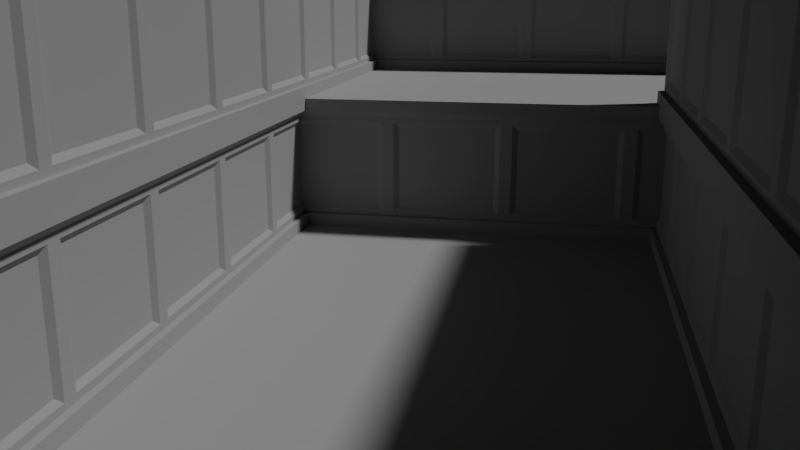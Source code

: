 # Source: test_scene.blend  (saved by Blender 2.79.0; exported with 4.5.12 LTS)
import bpy
from mathutils import Matrix  # noqa: F401  (used for matrix-valued properties, if any)

bpy.ops.wm.read_factory_settings(use_empty=True)
scene = bpy.context.scene
scene.name = 'Scene'

# ---- collections
col_collection_1 = bpy.data.collections.new('Collection 1'); scene.collection.children.link(col_collection_1)

# ---- materials (node trees are filled in below, after node groups)
mat_material = bpy.data.materials.new('Material')
mat_material.alpha_threshold = 0.0
mat_material.roughness = 0.5
mat_material.line_color = (0.0, 0.0, 0.0, 1.0)

# ---- material node trees
mat_material.use_nodes = True; mat_material.node_tree.nodes.clear()
_N = mat_material.node_tree.nodes; _L = mat_material.node_tree.links
n0 = _N.new('ShaderNodeOutputMaterial'); n0.name = 'Material Output'; n0.location = (300, 300)
n1 = _N.new('ShaderNodeBsdfPrincipled'); n1.name = 'Principled BSDF'; n1.location = (-40, 380)
n1.width = 150
n1.subsurface_method = 'BURLEY'
n1.inputs[0].default_value = (0.3419, 0.3419, 0.3419, 1.0)
n1.inputs[2].default_value = 0.9083
n1.inputs[3].default_value = 1.45
n1.inputs[9].default_value = (1.0, 1.0, 1.0)
n1.inputs[13].default_value = 0.2833
_L.new(n1.outputs[0], n0.inputs[0])
n0.is_active_output = True

# ---- world
world_world = bpy.data.worlds.new('World'); scene.world = world_world
world_world.use_nodes = True; world_world.node_tree.nodes.clear()
_N = world_world.node_tree.nodes; _L = world_world.node_tree.links
n0 = _N.new('ShaderNodeOutputWorld'); n0.name = 'World Output'; n0.location = (300, 300)
n1 = _N.new('ShaderNodeBackground'); n1.name = 'Background'; n1.location = (10, 300)
n1.inputs[0].default_value = (0.0005154, 0.0005154, 0.0005154, 1.0)
_L.new(n1.outputs[0], n0.inputs[0])
n0.is_active_output = True
world_world.color = (0.05088, 0.05088, 0.05088)
world_world.use_sun_shadow = False
world_world.sun_shadow_jitter_overblur = 0.0
world_world.cycles.sampling_method = 'MANUAL'

# ---- cameras
cam_camera = bpy.data.cameras.new('Camera')
cam_camera.clip_end = 100.0
cam_camera.lens = 35.0
cam_camera.sensor_width = 32.0
cam_camera.sensor_height = 18.0
cam_camera.ortho_scale = 7.314
cam_camera.dof.focus_distance = 0.0

# ---- lights
light_lamp = bpy.data.lights.new('Lamp', 'SUN')
light_lamp.transmission_factor = 0.0
light_lamp.cutoff_distance = 30.0
light_lamp.angle = 0.09992
light_lamp.energy = 2.0
light_lamp.shadow_buffer_clip_start = 1.001
light_lamp.shadow_soft_size = 0.05
light_lamp.shadow_cascade_max_distance = 1000.0

# ---- meshes
me_cube_006 = bpy.data.meshes.new('Cube.006')
me_cube_006.from_pydata([(0.1, 1.0, 1.0), (0.0, -1.0, -0.8), (-6.557e-07, 1.0, 0.9), (-6.557e-07, -1.0, 0.9), (0.1, -1.0, 1.0), (0.0, 1.0, -0.8), (-0.5, -1.0, -1.0), (-0.5, 1.0, -1.0), (0.1, -1.0, -0.8), (0.1, 1.0, -0.8), (0.1, -1.0, -1.0), (0.1, 1.0, -1.0), (-3.278e-08, -0.9, -0.715), (-6.229e-07, -0.9, 0.815), (-3.278e-08, 0.9, -0.715), (-6.229e-07, 0.9, 0.815), (-0.05, -0.81, -0.6385), (-0.05, -0.81, 0.7385), (-0.05, 0.81, -0.6385), (-0.05, 0.81, 0.7385), (0.1, 1.0, 1.2), (-0.5, 1.0, 1.2), (0.1, -1.0, 1.2), (-0.5, -1.0, 1.2)], [], [(21, 7, 6, 23), (4, 0, 20, 22), (5, 2, 15, 14), (4, 3, 2, 0), (9, 8, 10, 11), (5, 1, 8, 9), (12, 14, 18, 16), (2, 3, 13, 15), (3, 1, 12, 13), (1, 5, 14, 12), (16, 18, 19, 17), (13, 12, 16, 17), (15, 13, 17, 19), (14, 15, 19, 18), (22, 20, 21, 23)])
me_cube_006.materials.append(mat_material)
me_cube_006.use_remesh_preserve_volume = False
me_cube_006.use_remesh_preserve_attributes = False
me_cube_006.use_mirror_vertex_groups = False
me_cube_006.update()
me_cube_005 = bpy.data.meshes.new('Cube.005')
me_cube_005.from_pydata([(0.1, 1.0, 1.0), (0.0, -1.0, -0.8), (-6.557e-07, 1.0, 0.9), (-6.557e-07, -1.0, 0.9), (0.1, -1.0, 1.0), (0.0, 1.0, -0.8), (-0.5, -1.0, -1.0), (-0.5, 1.0, -1.0), (0.1, -1.0, -0.8), (0.1, 1.0, -0.8), (0.1, -1.0, -1.0), (0.1, 1.0, -1.0), (-3.278e-08, -0.9, -0.715), (-6.229e-07, -0.9, 0.815), (-3.278e-08, 0.9, -0.715), (-6.229e-07, 0.9, 0.815), (-0.05, -0.81, -0.6385), (-0.05, -0.81, 0.7385), (-0.05, 0.81, -0.6385), (-0.05, 0.81, 0.7385), (0.1, 1.0, 1.2), (-0.5, 1.0, 1.2), (0.1, -1.0, 1.2), (-0.5, -1.0, 1.2)], [], [(21, 7, 6, 23), (4, 0, 20, 22), (5, 2, 15, 14), (4, 3, 2, 0), (9, 8, 10, 11), (5, 1, 8, 9), (12, 14, 18, 16), (2, 3, 13, 15), (3, 1, 12, 13), (1, 5, 14, 12), (16, 18, 19, 17), (13, 12, 16, 17), (15, 13, 17, 19), (14, 15, 19, 18), (22, 20, 21, 23)])
me_cube_005.materials.append(mat_material)
me_cube_005.use_remesh_preserve_volume = False
me_cube_005.use_remesh_preserve_attributes = False
me_cube_005.use_mirror_vertex_groups = False
me_cube_005.update()
me_plane_001 = bpy.data.meshes.new('Plane.001')
me_plane_001.from_pydata([(-1.0, -1.0, 0.0), (1.0, -1.0, 0.0), (-1.0, 1.0, 0.0), (1.0, 1.0, 0.0)], [], [(0, 1, 3, 2)])
me_plane_001.materials.append(mat_material)
me_plane_001.use_remesh_preserve_volume = False
me_plane_001.use_remesh_preserve_attributes = False
me_plane_001.use_mirror_vertex_groups = False
me_plane_001.update()
me_cube_004 = bpy.data.meshes.new('Cube.004')
me_cube_004.from_pydata([(0.1, 1.0, 1.0), (0.0, -1.0, -0.8), (-6.557e-07, 1.0, 0.9), (-6.557e-07, -1.0, 0.9), (0.1, -1.0, 1.0), (0.0, 1.0, -0.8), (-0.5, -1.0, -1.0), (-0.5, 1.0, -1.0), (0.1, -1.0, -0.8), (0.1, 1.0, -0.8), (0.1, -1.0, -1.0), (0.1, 1.0, -1.0), (-3.278e-08, -0.9, -0.715), (-6.229e-07, -0.9, 0.815), (-3.278e-08, 0.9, -0.715), (-6.229e-07, 0.9, 0.815), (-0.05, -0.81, -0.6385), (-0.05, -0.81, 0.7385), (-0.05, 0.81, -0.6385), (-0.05, 0.81, 0.7385), (0.1, 1.0, 1.2), (-0.5, 1.0, 1.2), (0.1, -1.0, 1.2), (-0.5, -1.0, 1.2)], [], [(21, 7, 6, 23), (4, 0, 20, 22), (5, 2, 15, 14), (4, 3, 2, 0), (9, 8, 10, 11), (5, 1, 8, 9), (12, 14, 18, 16), (2, 3, 13, 15), (3, 1, 12, 13), (1, 5, 14, 12), (16, 18, 19, 17), (13, 12, 16, 17), (15, 13, 17, 19), (14, 15, 19, 18), (22, 20, 21, 23)])
me_cube_004.materials.append(mat_material)
me_cube_004.use_remesh_preserve_volume = False
me_cube_004.use_remesh_preserve_attributes = False
me_cube_004.use_mirror_vertex_groups = False
me_cube_004.update()
me_cube_003 = bpy.data.meshes.new('Cube.003')
me_cube_003.from_pydata([(0.1, 1.0, 1.0), (0.0, -1.0, -0.8), (-6.557e-07, 1.0, 0.9), (-6.557e-07, -1.0, 0.9), (0.1, -1.0, 1.0), (0.0, 1.0, -0.8), (-0.5, -1.0, -1.0), (-0.5, 1.0, -1.0), (0.1, -1.0, -0.8), (0.1, 1.0, -0.8), (0.1, -1.0, -1.0), (0.1, 1.0, -1.0), (-3.278e-08, -0.9, -0.715), (-6.229e-07, -0.9, 0.815), (-3.278e-08, 0.9, -0.715), (-6.229e-07, 0.9, 0.815), (-0.05, -0.81, -0.6385), (-0.05, -0.81, 0.7385), (-0.05, 0.81, -0.6385), (-0.05, 0.81, 0.7385), (0.1, 1.0, 1.2), (-0.5, 1.0, 1.2), (0.1, -1.0, 1.2), (-0.5, -1.0, 1.2)], [], [(21, 7, 6, 23), (4, 0, 20, 22), (5, 2, 15, 14), (4, 3, 2, 0), (9, 8, 10, 11), (5, 1, 8, 9), (12, 14, 18, 16), (2, 3, 13, 15), (3, 1, 12, 13), (1, 5, 14, 12), (16, 18, 19, 17), (13, 12, 16, 17), (15, 13, 17, 19), (14, 15, 19, 18), (22, 20, 21, 23)])
me_cube_003.materials.append(mat_material)
me_cube_003.use_remesh_preserve_volume = False
me_cube_003.use_remesh_preserve_attributes = False
me_cube_003.use_mirror_vertex_groups = False
me_cube_003.update()
me_cube_002 = bpy.data.meshes.new('Cube.002')
me_cube_002.from_pydata([(0.1, 1.0, 1.0), (0.0, -1.0, -0.8), (-6.557e-07, 1.0, 0.9), (-6.557e-07, -1.0, 0.9), (0.1, -1.0, 1.0), (0.0, 1.0, -0.8), (-0.5, -1.0, -1.0), (-0.5, 1.0, -1.0), (0.1, -1.0, -0.8), (0.1, 1.0, -0.8), (0.1, -1.0, -1.0), (0.1, 1.0, -1.0), (-3.278e-08, -0.9, -0.715), (-6.229e-07, -0.9, 0.815), (-3.278e-08, 0.9, -0.715), (-6.229e-07, 0.9, 0.815), (-0.05, -0.81, -0.6385), (-0.05, -0.81, 0.7385), (-0.05, 0.81, -0.6385), (-0.05, 0.81, 0.7385), (0.1, 1.0, 1.2), (-0.5, 1.0, 1.2), (0.1, -1.0, 1.2), (-0.5, -1.0, 1.2)], [], [(21, 7, 6, 23), (4, 0, 20, 22), (5, 2, 15, 14), (4, 3, 2, 0), (9, 8, 10, 11), (5, 1, 8, 9), (12, 14, 18, 16), (2, 3, 13, 15), (3, 1, 12, 13), (1, 5, 14, 12), (16, 18, 19, 17), (13, 12, 16, 17), (15, 13, 17, 19), (14, 15, 19, 18), (22, 20, 21, 23)])
me_cube_002.materials.append(mat_material)
me_cube_002.use_remesh_preserve_volume = False
me_cube_002.use_remesh_preserve_attributes = False
me_cube_002.use_mirror_vertex_groups = False
me_cube_002.update()
me_cube_001 = bpy.data.meshes.new('Cube.001')
me_cube_001.from_pydata([(0.1, 1.0, 1.0), (0.0, -1.0, -0.8), (-6.557e-07, 1.0, 0.9), (-6.557e-07, -1.0, 0.9), (0.1, -1.0, 1.0), (0.0, 1.0, -0.8), (-0.5, -1.0, -1.0), (-0.5, 1.0, -1.0), (0.1, -1.0, -0.8), (0.1, 1.0, -0.8), (0.1, -1.0, -1.0), (0.1, 1.0, -1.0), (-3.278e-08, -0.9, -0.715), (-6.229e-07, -0.9, 0.815), (-3.278e-08, 0.9, -0.715), (-6.229e-07, 0.9, 0.815), (-0.05, -0.81, -0.6385), (-0.05, -0.81, 0.7385), (-0.05, 0.81, -0.6385), (-0.05, 0.81, 0.7385), (0.1, 1.0, 1.2), (-0.5, 1.0, 1.2), (0.1, -1.0, 1.2), (-0.5, -1.0, 1.2)], [], [(21, 7, 6, 23), (4, 0, 20, 22), (5, 2, 15, 14), (4, 3, 2, 0), (9, 8, 10, 11), (5, 1, 8, 9), (12, 14, 18, 16), (2, 3, 13, 15), (3, 1, 12, 13), (1, 5, 14, 12), (16, 18, 19, 17), (13, 12, 16, 17), (15, 13, 17, 19), (14, 15, 19, 18), (22, 20, 21, 23)])
me_cube_001.materials.append(mat_material)
me_cube_001.use_remesh_preserve_volume = False
me_cube_001.use_remesh_preserve_attributes = False
me_cube_001.use_mirror_vertex_groups = False
me_cube_001.update()
me_plane = bpy.data.meshes.new('Plane')
me_plane.from_pydata([(-1.0, -1.0, 0.0), (1.0, -1.0, 0.0), (-1.0, 1.0, 0.0), (1.0, 1.0, 0.0)], [], [(0, 1, 3, 2)])
me_plane.materials.append(mat_material)
me_plane.use_remesh_preserve_volume = False
me_plane.use_remesh_preserve_attributes = False
me_plane.use_mirror_vertex_groups = False
me_plane.update()
me_cube = bpy.data.meshes.new('Cube')
me_cube.from_pydata([(0.1, 1.0, 1.0), (0.0, -1.0, -0.8), (-6.557e-07, 1.0, 0.9), (-6.557e-07, -1.0, 0.9), (0.1, -1.0, 1.0), (0.0, 1.0, -0.8), (-0.5, -1.0, -1.0), (-0.5, 1.0, -1.0), (0.1, -1.0, -0.8), (0.1, 1.0, -0.8), (0.1, -1.0, -1.0), (0.1, 1.0, -1.0), (-3.278e-08, -0.9, -0.715), (-6.229e-07, -0.9, 0.815), (-3.278e-08, 0.9, -0.715), (-6.229e-07, 0.9, 0.815), (-0.05, -0.81, -0.6385), (-0.05, -0.81, 0.7385), (-0.05, 0.81, -0.6385), (-0.05, 0.81, 0.7385), (0.1, 1.0, 1.2), (-0.5, 1.0, 1.2), (0.1, -1.0, 1.2), (-0.5, -1.0, 1.2)], [], [(21, 7, 6, 23), (4, 0, 20, 22), (5, 2, 15, 14), (4, 3, 2, 0), (9, 8, 10, 11), (5, 1, 8, 9), (12, 14, 18, 16), (2, 3, 13, 15), (3, 1, 12, 13), (1, 5, 14, 12), (16, 18, 19, 17), (13, 12, 16, 17), (15, 13, 17, 19), (14, 15, 19, 18), (22, 20, 21, 23)])
me_cube.materials.append(mat_material)
me_cube.use_remesh_preserve_volume = False
me_cube.use_remesh_preserve_attributes = False
me_cube.use_mirror_vertex_groups = False
me_cube.update()

# ---- objects
ob_cube_006 = bpy.data.objects.new('Cube.006', me_cube_006)
ob_cube_005 = bpy.data.objects.new('Cube.005', me_cube_005)
ob_plane_001 = bpy.data.objects.new('Plane.001', me_plane_001)
ob_cube_004 = bpy.data.objects.new('Cube.004', me_cube_004)
ob_cube_003 = bpy.data.objects.new('Cube.003', me_cube_003)
ob_cube_002 = bpy.data.objects.new('Cube.002', me_cube_002)
ob_cube_001 = bpy.data.objects.new('Cube.001', me_cube_001)
ob_plane = bpy.data.objects.new('Plane', me_plane)
ob_cube = bpy.data.objects.new('Cube', me_cube)
ob_lamp = bpy.data.objects.new('Lamp', light_lamp)
ob_camera = bpy.data.objects.new('Camera', cam_camera)

# ---- transforms, parenting, visibility, modifiers, constraints
ob_cube_006.location = (8.5, 14.5, 3.2)
ob_cube_006.rotation_euler = (0.0, -0.0, -3.142)
ob_cube_006.lock_rotations_4d = False
ob_cube_006.empty_display_type = 'ARROWS'
ob_cube_006.lineart.crease_threshold = 0.0
_m = ob_cube_006.modifiers.new('Array', 'ARRAY')
_m.count = 5
_m.constant_offset_displace = (0.0, 0.0, 0.0)
_m.relative_offset_displace = (0.0, 1.0, 0.0)
ob_cube_005.location = (-0.5, 14.5, 3.2)
ob_cube_005.rotation_euler = (0.0, -0.0, -1.571)
ob_cube_005.lock_rotations_4d = False
ob_cube_005.empty_display_type = 'ARROWS'
ob_cube_005.lineart.crease_threshold = 0.0
_m = ob_cube_005.modifiers.new('Array', 'ARRAY')
_m.count = 5
_m.constant_offset_displace = (0.0, 0.0, 0.0)
_m.relative_offset_displace = (0.0, 1.0, 0.0)
ob_plane_001.location = (0.0, 14.1, 2.2)
ob_plane_001.rotation_euler = (0.0, -0.0, -1.571)
ob_plane_001.lineart.crease_threshold = 0.0
_m = ob_plane_001.modifiers.new('Array', 'ARRAY')
_m.count = 5
_m.constant_offset_displace = (0.0, 0.0, 0.0)
_m.relative_offset_displace = (0.0, 1.0, 0.0)
_m = ob_plane_001.modifiers.new('Array.001', 'ARRAY')
_m.count = 3
_m.constant_offset_displace = (0.0, 0.0, 0.0)
ob_cube_004.location = (5.0, 8.0, 3.2)
ob_cube_004.rotation_euler = (0.0, -0.0, -3.142)
ob_cube_004.lock_rotations_4d = False
ob_cube_004.empty_display_type = 'ARROWS'
ob_cube_004.lineart.crease_threshold = 0.0
_m = ob_cube_004.modifiers.new('Array', 'ARRAY')
_m.count = 5
_m.constant_offset_displace = (0.0, 0.0, 0.0)
_m.relative_offset_displace = (0.0, 1.0, 0.0)
ob_cube_003.location = (-1.0, 0.0, 3.2)
ob_cube_003.lock_rotations_4d = False
ob_cube_003.empty_display_type = 'ARROWS'
ob_cube_003.lineart.crease_threshold = 0.0
_m = ob_cube_003.modifiers.new('Array', 'ARRAY')
_m.count = 8
_m.constant_offset_displace = (0.0, 0.0, 0.0)
_m.relative_offset_displace = (0.0, 1.0, 0.0)
ob_cube_002.location = (-0.5, 8.6, 1.0)
ob_cube_002.rotation_euler = (0.0, -0.0, -1.571)
ob_cube_002.lock_rotations_4d = False
ob_cube_002.empty_display_type = 'ARROWS'
ob_cube_002.lineart.crease_threshold = 0.0
_m = ob_cube_002.modifiers.new('Array', 'ARRAY')
_m.count = 5
_m.constant_offset_displace = (0.0, 0.0, 0.0)
_m.relative_offset_displace = (0.0, 1.0, 0.0)
ob_cube_001.location = (5.0, 8.0, 1.0)
ob_cube_001.rotation_euler = (0.0, -0.0, -3.142)
ob_cube_001.lock_rotations_4d = False
ob_cube_001.empty_display_type = 'ARROWS'
ob_cube_001.lineart.crease_threshold = 0.0
_m = ob_cube_001.modifiers.new('Array', 'ARRAY')
_m.count = 5
_m.constant_offset_displace = (0.0, 0.0, 0.0)
_m.relative_offset_displace = (0.0, 1.0, 0.0)
ob_plane.location = (0.0, 0.0, 0.0)
ob_plane.lineart.crease_threshold = 0.0
_m = ob_plane.modifiers.new('Array', 'ARRAY')
_m.count = 5
_m.constant_offset_displace = (0.0, 0.0, 0.0)
_m.relative_offset_displace = (0.0, 1.0, 0.0)
_m = ob_plane.modifiers.new('Array.001', 'ARRAY')
_m.count = 3
_m.constant_offset_displace = (0.0, 0.0, 0.0)
ob_cube.location = (-1.0, 0.0, 1.0)
ob_cube.lock_rotations_4d = False
ob_cube.empty_display_type = 'ARROWS'
ob_cube.lineart.crease_threshold = 0.0
_m = ob_cube.modifiers.new('Array', 'ARRAY')
_m.count = 5
_m.constant_offset_displace = (0.0, 0.0, 0.0)
_m.relative_offset_displace = (0.0, 1.0, 0.0)
ob_lamp.location = (4.076, 1.005, 5.904)
ob_lamp.rotation_euler = (0.6503, 0.05522, 1.866)
ob_lamp.lock_rotations_4d = False
ob_lamp.empty_display_type = 'ARROWS'
ob_lamp.color = (0.0, 0.0, 0.0, 0.0)
ob_lamp.lineart.crease_threshold = 0.0
ob_camera.location = (3.433, -5.806, 3.996)
ob_camera.rotation_euler = (1.307, -1.049e-05, 0.1864)
ob_camera.lock_rotations_4d = False
ob_camera.empty_display_type = 'ARROWS'
ob_camera.color = (0.0, 0.0, 0.0, 0.0)
ob_camera.display_type = 'WIRE'
ob_camera.lineart.crease_threshold = 0.0

# ---- collection membership
col_collection_1.objects.link(ob_cube_006)
col_collection_1.objects.link(ob_cube_005)
col_collection_1.objects.link(ob_plane_001)
col_collection_1.objects.link(ob_cube_004)
col_collection_1.objects.link(ob_cube_003)
col_collection_1.objects.link(ob_cube_002)
col_collection_1.objects.link(ob_cube_001)
col_collection_1.objects.link(ob_plane)
col_collection_1.objects.link(ob_cube)
col_collection_1.objects.link(ob_lamp)
col_collection_1.objects.link(ob_camera)

# ---- scene / render settings (as saved in the file)
scene.camera = ob_camera
scene.frame_start = 1; scene.frame_end = 250; scene.frame_set(1)
scene.render.engine = 'CYCLES'
scene.render.resolution_percentage = 50
scene.render.dither_intensity = 0.0
scene.render.use_border = True
scene.cycles.use_denoising = False
scene.cycles.samples = 36
scene.cycles.sampling_pattern = 'TABULATED_SOBOL'
scene.cycles.use_adaptive_sampling = False
scene.cycles.use_light_tree = False
scene.cycles.blur_glossy = 0.0
scene.cycles.sample_clamp_indirect = 0.0
scene.view_settings.view_transform = 'Filmic'
bpy.context.view_layer.update()
